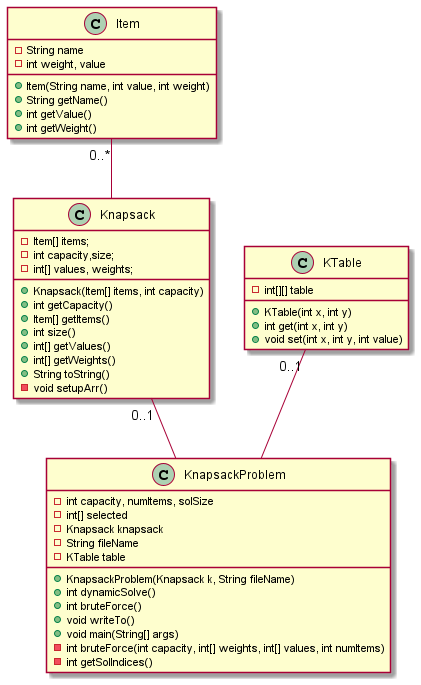

The diagram above was rendered by PlantUML. Its source (embedded in the PNG):
@startuml
'https://plantuml.com/class-diagram

class Item {
    - String name
    - int weight, value

    + Item(String name, int value, int weight)
    + String getName()
    + int getValue()
    + int getWeight()

}

class Knapsack {

    - Item[] items;
    - int capacity,size;
    - int[] values, weights;

    + Knapsack(Item[] items, int capacity)
    + int getCapacity()
    + Item[] getItems()
    + int size()
    + int[] getValues()
    + int[] getWeights()
    + String toString()
    - void setupArr()

}

class KTable {

    - int[][] table

    + KTable(int x, int y)
    + int get(int x, int y)
    + void set(int x, int y, int value)

}

class KnapsackProblem {

    - int capacity, numItems, solSize
    - int[] selected
    - Knapsack knapsack
    - String fileName
    - KTable table

    + KnapsackProblem(Knapsack k, String fileName)
    + int dynamicSolve()
    + int bruteForce()
    + void writeTo()
    + void main(String[] args)
    - int bruteForce(int capacity, int[] weights, int[] values, int numItems)
    - int getSolIndices()

}

Item "0..*" -- " " Knapsack
Knapsack "0..1" -- " " KnapsackProblem
KTable "0..1" -- " " KnapsackProblem

@enduml